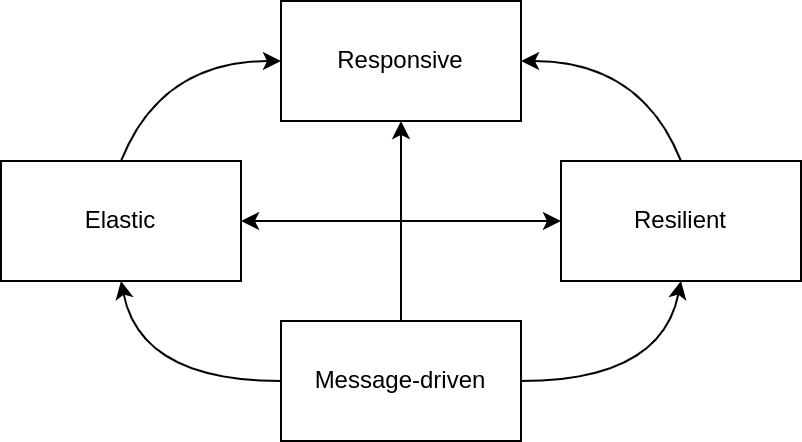

The diagram above was exported from draw.io. Its source (the exported page's mxGraphModel, read from the mxfile embedded in the PNG):
<mxGraphModel dx="711" dy="416" grid="1" gridSize="10" guides="1" tooltips="1" connect="1" arrows="1" fold="1" page="1" pageScale="1" pageWidth="827" pageHeight="583" math="0" shadow="0">
  <root>
    <mxCell id="0" />
    <mxCell id="1" parent="0" />
    <mxCell id="2" value="Responsive" style="rounded=0;whiteSpace=wrap;html=1;" vertex="1" parent="1">
      <mxGeometry x="360" y="10" width="120" height="60" as="geometry" />
    </mxCell>
    <mxCell id="3" value="Resilient" style="rounded=0;whiteSpace=wrap;html=1;" vertex="1" parent="1">
      <mxGeometry x="500" y="90" width="120" height="60" as="geometry" />
    </mxCell>
    <mxCell id="12" style="edgeStyle=none;curved=1;html=1;exitX=0.5;exitY=0;exitDx=0;exitDy=0;" edge="1" parent="1" source="4" target="2">
      <mxGeometry relative="1" as="geometry" />
    </mxCell>
    <mxCell id="4" value="Message-driven" style="rounded=0;whiteSpace=wrap;html=1;" vertex="1" parent="1">
      <mxGeometry x="360" y="170" width="120" height="60" as="geometry" />
    </mxCell>
    <mxCell id="13" style="edgeStyle=none;curved=1;html=1;exitX=1;exitY=0.5;exitDx=0;exitDy=0;entryX=0;entryY=0.5;entryDx=0;entryDy=0;startArrow=classic;startFill=1;" edge="1" parent="1" source="5" target="3">
      <mxGeometry relative="1" as="geometry" />
    </mxCell>
    <mxCell id="5" value="Elastic" style="rounded=0;whiteSpace=wrap;html=1;" vertex="1" parent="1">
      <mxGeometry x="220" y="90" width="120" height="60" as="geometry" />
    </mxCell>
    <mxCell id="8" style="edgeStyle=none;html=1;entryX=1;entryY=0.5;entryDx=0;entryDy=0;curved=1;exitX=0.5;exitY=0;exitDx=0;exitDy=0;" edge="1" parent="1" source="3" target="2">
      <mxGeometry relative="1" as="geometry">
        <mxPoint x="620" y="60" as="sourcePoint" />
        <mxPoint x="560" y="90" as="targetPoint" />
        <Array as="points">
          <mxPoint x="540" y="40" />
        </Array>
      </mxGeometry>
    </mxCell>
    <mxCell id="9" style="edgeStyle=none;html=1;exitX=1;exitY=0.5;exitDx=0;exitDy=0;entryX=0.5;entryY=1;entryDx=0;entryDy=0;curved=1;" edge="1" parent="1" source="4" target="3">
      <mxGeometry relative="1" as="geometry">
        <mxPoint x="540" y="230" as="sourcePoint" />
        <mxPoint x="620" y="280" as="targetPoint" />
        <Array as="points">
          <mxPoint x="550" y="200" />
        </Array>
      </mxGeometry>
    </mxCell>
    <mxCell id="10" style="edgeStyle=none;html=1;exitX=0.5;exitY=0;exitDx=0;exitDy=0;entryX=0;entryY=0.5;entryDx=0;entryDy=0;curved=1;" edge="1" parent="1" source="5" target="2">
      <mxGeometry relative="1" as="geometry">
        <mxPoint x="240" y="225" as="sourcePoint" />
        <mxPoint x="320" y="175" as="targetPoint" />
        <Array as="points">
          <mxPoint x="300" y="40" />
        </Array>
      </mxGeometry>
    </mxCell>
    <mxCell id="11" style="edgeStyle=none;html=1;exitX=0;exitY=0.5;exitDx=0;exitDy=0;entryX=0.5;entryY=1;entryDx=0;entryDy=0;curved=1;" edge="1" parent="1" source="4" target="5">
      <mxGeometry relative="1" as="geometry">
        <mxPoint x="160" y="240" as="sourcePoint" />
        <mxPoint x="240" y="190" as="targetPoint" />
        <Array as="points">
          <mxPoint x="290" y="200" />
        </Array>
      </mxGeometry>
    </mxCell>
  </root>
</mxGraphModel>